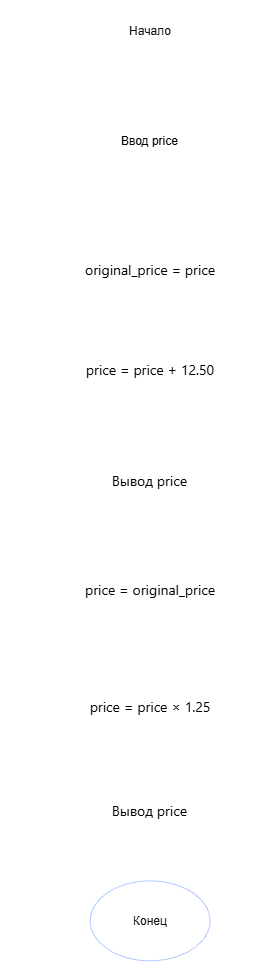

The diagram above was exported from draw.io. Its source (the exported page's mxGraphModel, read from the mxfile embedded in the PNG):
<mxGraphModel dx="911" dy="508" grid="1" gridSize="10" guides="1" tooltips="1" connect="1" arrows="1" fold="1" page="1" pageScale="1" pageWidth="850" pageHeight="1100" math="0" shadow="0">
  <root>
    <mxCell id="0" />
    <mxCell id="MuJXXsG5dUX8C3rPJcqH-14" parent="0" value="Untitled Layer" />
    <mxCell id="U0-oaKNRkXK6qXY4X_dd-5" edge="1" parent="MuJXXsG5dUX8C3rPJcqH-14" style="edgeStyle=orthogonalEdgeStyle;rounded=0;orthogonalLoop=1;jettySize=auto;html=1;entryX=0.5;entryY=0;entryDx=0;entryDy=0;">
      <mxGeometry relative="1" as="geometry">
        <mxPoint x="399.9999999999998" y="740" as="targetPoint" />
      </mxGeometry>
    </mxCell>
    <mxCell id="U0-oaKNRkXK6qXY4X_dd-23" edge="1" parent="MuJXXsG5dUX8C3rPJcqH-14" source="U0-oaKNRkXK6qXY4X_dd-14" style="edgeStyle=orthogonalEdgeStyle;rounded=0;orthogonalLoop=1;jettySize=auto;html=1;exitX=0.5;exitY=1;exitDx=0;exitDy=0;entryX=0.5;entryY=0;entryDx=0;entryDy=0;" target="U0-oaKNRkXK6qXY4X_dd-16">
      <mxGeometry relative="1" as="geometry" />
    </mxCell>
    <mxCell id="U0-oaKNRkXK6qXY4X_dd-14" parent="MuJXXsG5dUX8C3rPJcqH-14" style="shape=parallelogram;perimeter=parallelogramPerimeter;whiteSpace=wrap;html=1;shapeInside=1;fixedSize=1;fillColor=light-dark(#FFFFFF,#FFFFFF);fontColor=light-dark(#000000,#000000);" value="&lt;span style=&quot;&quot;&gt;Ввод price&lt;/span&gt;" vertex="1">
      <mxGeometry height="60" width="165" x="247.5" y="290" as="geometry" />
    </mxCell>
    <mxCell id="U0-oaKNRkXK6qXY4X_dd-24" edge="1" parent="MuJXXsG5dUX8C3rPJcqH-14" source="U0-oaKNRkXK6qXY4X_dd-16" style="edgeStyle=orthogonalEdgeStyle;rounded=0;orthogonalLoop=1;jettySize=auto;html=1;exitX=0.5;exitY=1;exitDx=0;exitDy=0;entryX=0.5;entryY=0;entryDx=0;entryDy=0;" target="U0-oaKNRkXK6qXY4X_dd-17">
      <mxGeometry relative="1" as="geometry" />
    </mxCell>
    <mxCell id="U0-oaKNRkXK6qXY4X_dd-16" parent="MuJXXsG5dUX8C3rPJcqH-14" style="rounded=0;whiteSpace=wrap;html=1;fillColor=light-dark(#FFFFFF,#FFFFFF);fontColor=light-dark(#000000,#000000);" value="&lt;span style=&quot;font-family: -apple-system, &amp;quot;Segoe UI&amp;quot;, Roboto, sans-serif; font-size: 14px; text-align: start; white-space: nowrap;&quot;&gt;original_price = price&lt;/span&gt;" vertex="1">
      <mxGeometry height="60" width="210" x="225" y="420" as="geometry" />
    </mxCell>
    <mxCell id="U0-oaKNRkXK6qXY4X_dd-25" edge="1" parent="MuJXXsG5dUX8C3rPJcqH-14" source="U0-oaKNRkXK6qXY4X_dd-17" style="edgeStyle=orthogonalEdgeStyle;rounded=0;orthogonalLoop=1;jettySize=auto;html=1;exitX=0.5;exitY=1;exitDx=0;exitDy=0;entryX=0.5;entryY=0;entryDx=0;entryDy=0;" target="U0-oaKNRkXK6qXY4X_dd-19">
      <mxGeometry relative="1" as="geometry" />
    </mxCell>
    <mxCell id="U0-oaKNRkXK6qXY4X_dd-17" parent="MuJXXsG5dUX8C3rPJcqH-14" style="rounded=0;whiteSpace=wrap;html=1;fillColor=light-dark(#FFFFFF,#FFFFFF);fontColor=light-dark(#000000,#000000);" value="&lt;span style=&quot;font-family: -apple-system, &amp;quot;Segoe UI&amp;quot;, Roboto, sans-serif; font-size: 14px; text-align: start; white-space: nowrap;&quot;&gt;price = price + 12.50&lt;/span&gt;" vertex="1">
      <mxGeometry height="60" width="190" x="235" y="520" as="geometry" />
    </mxCell>
    <mxCell id="U0-oaKNRkXK6qXY4X_dd-26" edge="1" parent="MuJXXsG5dUX8C3rPJcqH-14" source="U0-oaKNRkXK6qXY4X_dd-19" style="edgeStyle=orthogonalEdgeStyle;rounded=0;orthogonalLoop=1;jettySize=auto;html=1;exitX=0.5;exitY=1;exitDx=0;exitDy=0;entryX=0.5;entryY=0;entryDx=0;entryDy=0;" target="U0-oaKNRkXK6qXY4X_dd-20">
      <mxGeometry relative="1" as="geometry" />
    </mxCell>
    <mxCell id="U0-oaKNRkXK6qXY4X_dd-19" parent="MuJXXsG5dUX8C3rPJcqH-14" style="shape=parallelogram;perimeter=parallelogramPerimeter;whiteSpace=wrap;html=1;shapeInside=1;fixedSize=1;fillColor=light-dark(#FFFFFF,#FFFFFF);fontColor=light-dark(#000000,#000000);" value="&lt;span style=&quot;font-family: -apple-system, &amp;quot;Segoe UI&amp;quot;, Roboto, sans-serif; font-size: 14px; text-align: start; white-space: nowrap;&quot;&gt;Вывод price&lt;/span&gt;" vertex="1">
      <mxGeometry height="60" width="165" x="247.5" y="630" as="geometry" />
    </mxCell>
    <mxCell id="U0-oaKNRkXK6qXY4X_dd-27" edge="1" parent="MuJXXsG5dUX8C3rPJcqH-14" source="U0-oaKNRkXK6qXY4X_dd-20" style="edgeStyle=orthogonalEdgeStyle;rounded=0;orthogonalLoop=1;jettySize=auto;html=1;entryX=0.5;entryY=0;entryDx=0;entryDy=0;" target="U0-oaKNRkXK6qXY4X_dd-21">
      <mxGeometry relative="1" as="geometry" />
    </mxCell>
    <mxCell id="U0-oaKNRkXK6qXY4X_dd-20" parent="MuJXXsG5dUX8C3rPJcqH-14" style="rounded=0;whiteSpace=wrap;html=1;fillColor=light-dark(#FFFFFF,#FFFFFF);fontColor=light-dark(#000000,#000000);" value="&lt;span style=&quot;font-family: -apple-system, &amp;quot;Segoe UI&amp;quot;, Roboto, sans-serif; font-size: 14px; text-align: start; white-space: nowrap;&quot;&gt;price = original_price&lt;/span&gt;" vertex="1">
      <mxGeometry height="60" width="220" x="220" y="740" as="geometry" />
    </mxCell>
    <mxCell id="U0-oaKNRkXK6qXY4X_dd-28" edge="1" parent="MuJXXsG5dUX8C3rPJcqH-14" source="U0-oaKNRkXK6qXY4X_dd-21" style="edgeStyle=orthogonalEdgeStyle;rounded=0;orthogonalLoop=1;jettySize=auto;html=1;" target="U0-oaKNRkXK6qXY4X_dd-22">
      <mxGeometry relative="1" as="geometry" />
    </mxCell>
    <mxCell id="U0-oaKNRkXK6qXY4X_dd-21" parent="MuJXXsG5dUX8C3rPJcqH-14" style="rounded=0;whiteSpace=wrap;html=1;fillColor=light-dark(#FFFFFF,#FFFFFF);fontColor=light-dark(#000000,#000000);" value="&lt;br style=&quot;&quot;&gt;&lt;span style=&quot;white-space: nowrap; font-family: -apple-system, &amp;quot;Segoe UI&amp;quot;, Roboto, sans-serif; font-size: 14px; text-align: start;&quot;&gt;price = price × 1.25&lt;/span&gt;" vertex="1">
      <mxGeometry height="60" width="210" x="225" y="850" as="geometry" />
    </mxCell>
    <mxCell id="U0-oaKNRkXK6qXY4X_dd-29" edge="1" parent="MuJXXsG5dUX8C3rPJcqH-14" source="U0-oaKNRkXK6qXY4X_dd-22" style="edgeStyle=orthogonalEdgeStyle;rounded=0;orthogonalLoop=1;jettySize=auto;html=1;entryX=0.5;entryY=0;entryDx=0;entryDy=0;" target="MuJXXsG5dUX8C3rPJcqH-6">
      <mxGeometry relative="1" as="geometry" />
    </mxCell>
    <mxCell id="U0-oaKNRkXK6qXY4X_dd-22" parent="MuJXXsG5dUX8C3rPJcqH-14" style="shape=parallelogram;perimeter=parallelogramPerimeter;whiteSpace=wrap;html=1;shapeInside=1;fixedSize=1;fillColor=light-dark(#FFFFFF,#FFFFFF);fontColor=light-dark(#000000,#000000);" value="&lt;span style=&quot;font-family: -apple-system, &amp;quot;Segoe UI&amp;quot;, Roboto, sans-serif; font-size: 14px; text-align: start; white-space: nowrap;&quot;&gt;Вывод price&lt;/span&gt;" vertex="1">
      <mxGeometry height="60" width="165" x="247.5" y="960" as="geometry" />
    </mxCell>
    <mxCell id="U0-oaKNRkXK6qXY4X_dd-30" edge="1" parent="MuJXXsG5dUX8C3rPJcqH-14" source="MuJXXsG5dUX8C3rPJcqH-1" style="edgeStyle=orthogonalEdgeStyle;rounded=0;orthogonalLoop=1;jettySize=auto;html=1;entryX=0.5;entryY=0.5;entryDx=0;entryDy=0;entryPerimeter=0;" target="U0-oaKNRkXK6qXY4X_dd-14">
      <mxGeometry relative="1" as="geometry" />
    </mxCell>
    <mxCell id="1" parent="0" />
    <mxCell id="MuJXXsG5dUX8C3rPJcqH-1" parent="1" style="ellipse;whiteSpace=wrap;html=1;shapeInside=1;labelBackgroundColor=none;fillColor=light-dark(#0050EF,#FFFFFF);strokeColor=light-dark(#001DBC,#FFFFFF);fontColor=#ffffff;" value="Начало" vertex="1">
      <mxGeometry height="60" width="120" x="270" y="180" as="geometry" />
    </mxCell>
    <mxCell id="U0-oaKNRkXK6qXY4X_dd-2" edge="1" parent="1" style="edgeStyle=orthogonalEdgeStyle;rounded=0;orthogonalLoop=1;jettySize=auto;html=1;entryX=0.5;entryY=0;entryDx=0;entryDy=0;">
      <mxGeometry relative="1" as="geometry">
        <mxPoint x="399.9999999999998" y="430" as="targetPoint" />
      </mxGeometry>
    </mxCell>
    <mxCell id="U0-oaKNRkXK6qXY4X_dd-3" edge="1" parent="1" style="edgeStyle=orthogonalEdgeStyle;rounded=0;orthogonalLoop=1;jettySize=auto;html=1;exitX=0.5;exitY=1;exitDx=0;exitDy=0;entryX=0.5;entryY=0;entryDx=0;entryDy=0;">
      <mxGeometry relative="1" as="geometry">
        <mxPoint x="399.9999999999998" y="530" as="targetPoint" />
      </mxGeometry>
    </mxCell>
    <mxCell id="MuJXXsG5dUX8C3rPJcqH-13" edge="1" parent="1" style="edgeStyle=orthogonalEdgeStyle;rounded=0;orthogonalLoop=1;jettySize=auto;html=1;strokeWidth=6;exitX=0.5;exitY=1;exitDx=0;exitDy=0;labelBackgroundColor=none;strokeColor=#23445D;fontColor=default;" value="">
      <mxGeometry relative="1" as="geometry">
        <mxPoint x="189.99999999999977" y="580" as="sourcePoint" />
        <mxPoint x="189.99999999999977" y="580" as="targetPoint" />
      </mxGeometry>
    </mxCell>
    <mxCell id="MuJXXsG5dUX8C3rPJcqH-6" parent="1" style="ellipse;whiteSpace=wrap;html=1;shapeInside=1;labelBackgroundColor=none;fillColor=light-dark(#0050EF,#FFFFFF);strokeColor=#001DBC;fontColor=#ffffff;" value="Конец" vertex="1">
      <mxGeometry height="80" width="120" x="270" y="1060" as="geometry" />
    </mxCell>
  </root>
</mxGraphModel>